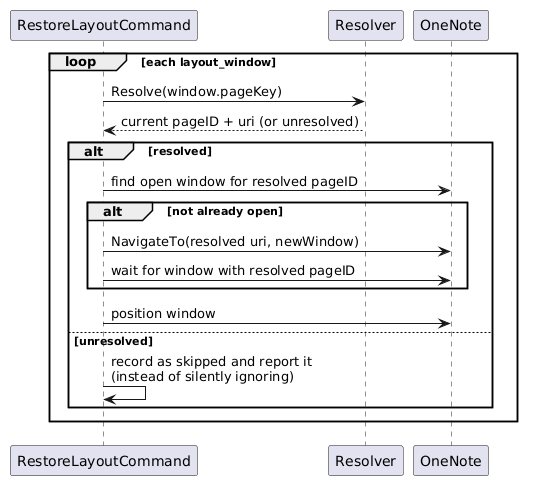

The diagram above was rendered by PlantUML. Its source (embedded in the PNG):
@startuml
participant "RestoreLayoutCommand" as C
participant "Resolver" as R
participant "OneNote" as O
loop each layout_window
C -> R : Resolve(window.pageKey)
R --> C : current pageID + uri (or unresolved)
alt resolved
C -> O : find open window for resolved pageID
alt not already open
C -> O : NavigateTo(resolved uri, newWindow)
C -> O : wait for window with resolved pageID
end
C -> O : position window
else unresolved
C -> C : record as skipped and report it\n(instead of silently ignoring)
end
end
@enduml